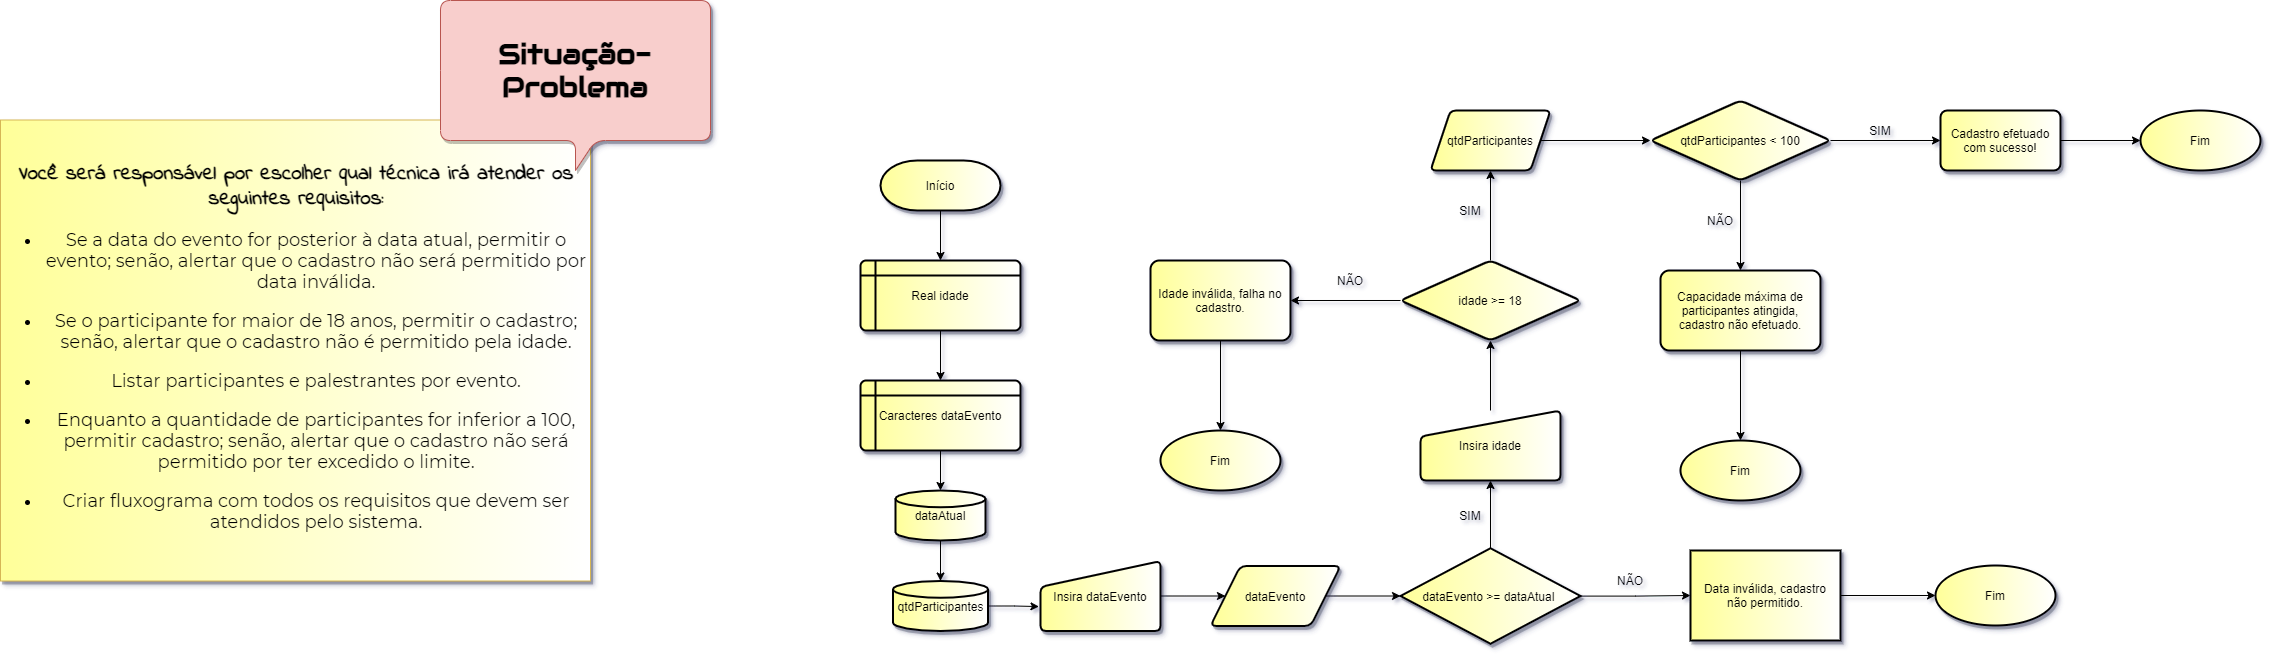

The diagram above was exported from draw.io. Its source (the exported page's mxGraphModel, read from the mxfile embedded in the PNG):
<mxGraphModel dx="1668" dy="2060" grid="0" gridSize="10" guides="1" tooltips="1" connect="1" arrows="1" fold="1" page="0" pageScale="1" pageWidth="827" pageHeight="1169" background="#ffffff" math="0" shadow="0">
  <root>
    <mxCell id="fQxyEo8xfnAtOBqPwO7P-0" />
    <mxCell id="fQxyEo8xfnAtOBqPwO7P-1" parent="fQxyEo8xfnAtOBqPwO7P-0" />
    <mxCell id="fQxyEo8xfnAtOBqPwO7P-6" value="&lt;p style=&quot;text-align: center&quot;&gt;&lt;font size=&quot;1&quot; data-font-src=&quot;https://fonts.googleapis.com/css?family=Indie+Flower&quot; face=&quot;Indie Flower&quot;&gt;&lt;b style=&quot;font-size: 21px&quot;&gt;Você será responsável por escolher qual técnica irá atender os seguintes requisitos:&lt;/b&gt;&lt;/font&gt;&lt;/p&gt;&lt;ul style=&quot;font-size: 18px&quot;&gt;&lt;li&gt;&lt;div style=&quot;text-align: center&quot;&gt;&lt;span&gt;&lt;font data-font-src=&quot;https://fonts.googleapis.com/css?family=Montserrat&quot; style=&quot;font-size: 18px&quot; face=&quot;Montserrat&quot;&gt;Se a data do evento for posterior à data atual, permitir o&lt;/font&gt;&lt;/span&gt;&lt;/div&gt;&lt;font data-font-src=&quot;https://fonts.googleapis.com/css?family=Montserrat&quot; style=&quot;font-size: 18px&quot; face=&quot;Montserrat&quot;&gt;&lt;div style=&quot;text-align: center&quot;&gt;&lt;span&gt;evento; senão, alertar que o cadastro não será permitido por data inválida.&lt;/span&gt;&lt;/div&gt;&lt;/font&gt;&lt;/li&gt;&lt;/ul&gt;&lt;ul style=&quot;font-size: 18px&quot;&gt;&lt;li style=&quot;text-align: center&quot;&gt;&lt;font data-font-src=&quot;https://fonts.googleapis.com/css?family=Montserrat&quot; style=&quot;font-size: 18px&quot; face=&quot;Montserrat&quot;&gt;Se o participante for maior de 18 anos, permitir o cadastro; senão, alertar que o cadastro não é permitido pela idade.&lt;/font&gt;&lt;/li&gt;&lt;/ul&gt;&lt;ul style=&quot;font-size: 18px&quot;&gt;&lt;li style=&quot;text-align: center&quot;&gt;&lt;font data-font-src=&quot;https://fonts.googleapis.com/css?family=Montserrat&quot; style=&quot;font-size: 18px&quot; face=&quot;Montserrat&quot;&gt;Listar participantes e palestrantes por evento.&lt;/font&gt;&lt;/li&gt;&lt;/ul&gt;&lt;ul style=&quot;font-size: 18px&quot;&gt;&lt;li&gt;&lt;div style=&quot;text-align: center&quot;&gt;&lt;span&gt;&lt;font data-font-src=&quot;https://fonts.googleapis.com/css?family=Montserrat&quot; style=&quot;font-size: 18px&quot; face=&quot;Montserrat&quot;&gt;Enquanto a quantidade de participantes for inferior a 100,&lt;/font&gt;&lt;/span&gt;&lt;/div&gt;&lt;font data-font-src=&quot;https://fonts.googleapis.com/css?family=Montserrat&quot; style=&quot;font-size: 18px&quot; face=&quot;Montserrat&quot;&gt;&lt;div style=&quot;text-align: center&quot;&gt;&lt;span&gt;permitir cadastro; senão, alertar que o cadastro não será permitido por ter excedido o limite.&lt;/span&gt;&lt;/div&gt;&lt;/font&gt;&lt;/li&gt;&lt;/ul&gt;&lt;ul style=&quot;font-size: 18px&quot;&gt;&lt;li style=&quot;text-align: center&quot;&gt;&lt;font data-font-src=&quot;https://fonts.googleapis.com/css?family=Montserrat&quot; style=&quot;font-size: 18px&quot; face=&quot;Montserrat&quot;&gt;Criar fluxograma com todos os requisitos que devem ser atendidos pelo sistema.&lt;/font&gt;&lt;/li&gt;&lt;/ul&gt;" style="text;html=1;strokeColor=#d6b656;align=left;verticalAlign=middle;whiteSpace=wrap;rounded=0;shadow=1;gradientDirection=east;gradientColor=#FFFFFF;fillColor=#FFFF99;" parent="fQxyEo8xfnAtOBqPwO7P-1" vertex="1">
      <mxGeometry x="-690" y="-1420.5" width="590" height="461" as="geometry" />
    </mxCell>
    <mxCell id="WSDOC7p3LJNiw7YADk0W-0" value="&lt;h1&gt;&lt;font style=&quot;font-size: 28px&quot; face=&quot;Audiowide&quot; data-font-src=&quot;https://fonts.googleapis.com/css?family=Audiowide&quot;&gt;Situação-Problema&lt;/font&gt;&lt;/h1&gt;" style="shape=callout;whiteSpace=wrap;html=1;perimeter=calloutPerimeter;fillColor=#f8cecc;strokeColor=#b85450;rounded=1;shadow=1;" parent="fQxyEo8xfnAtOBqPwO7P-1" vertex="1">
      <mxGeometry x="-250" y="-1540" width="270" height="170" as="geometry" />
    </mxCell>
    <mxCell id="WSDOC7p3LJNiw7YADk0W-4" style="edgeStyle=orthogonalEdgeStyle;rounded=0;orthogonalLoop=1;jettySize=auto;html=1;entryX=0.5;entryY=0;entryDx=0;entryDy=0;" parent="fQxyEo8xfnAtOBqPwO7P-1" source="WSDOC7p3LJNiw7YADk0W-1" target="WSDOC7p3LJNiw7YADk0W-5" edge="1">
      <mxGeometry relative="1" as="geometry">
        <mxPoint x="250" y="-1260" as="targetPoint" />
      </mxGeometry>
    </mxCell>
    <mxCell id="WSDOC7p3LJNiw7YADk0W-1" value="Início" style="strokeWidth=2;html=1;shape=mxgraph.flowchart.terminator;whiteSpace=wrap;rounded=0;shadow=1;fillColor=#FFFF99;gradientColor=#FFFFFF;gradientDirection=east;" parent="fQxyEo8xfnAtOBqPwO7P-1" vertex="1">
      <mxGeometry x="190" y="-1380" width="120" height="50" as="geometry" />
    </mxCell>
    <mxCell id="WSDOC7p3LJNiw7YADk0W-19" style="edgeStyle=orthogonalEdgeStyle;rounded=0;orthogonalLoop=1;jettySize=auto;html=1;entryX=0;entryY=0.5;entryDx=0;entryDy=0;" parent="fQxyEo8xfnAtOBqPwO7P-1" source="WSDOC7p3LJNiw7YADk0W-2" target="WSDOC7p3LJNiw7YADk0W-15" edge="1">
      <mxGeometry relative="1" as="geometry" />
    </mxCell>
    <mxCell id="WSDOC7p3LJNiw7YADk0W-2" value="Insira dataEvento" style="html=1;strokeWidth=2;shape=manualInput;whiteSpace=wrap;rounded=1;size=26;arcSize=11;shadow=1;fillColor=#FFFF99;gradientColor=#FFFFFF;gradientDirection=east;" parent="fQxyEo8xfnAtOBqPwO7P-1" vertex="1">
      <mxGeometry x="350" y="-979.5" width="120" height="70" as="geometry" />
    </mxCell>
    <mxCell id="WSDOC7p3LJNiw7YADk0W-7" style="edgeStyle=orthogonalEdgeStyle;rounded=0;orthogonalLoop=1;jettySize=auto;html=1;entryX=0.5;entryY=0;entryDx=0;entryDy=0;" parent="fQxyEo8xfnAtOBqPwO7P-1" source="WSDOC7p3LJNiw7YADk0W-5" target="WSDOC7p3LJNiw7YADk0W-6" edge="1">
      <mxGeometry relative="1" as="geometry" />
    </mxCell>
    <mxCell id="WSDOC7p3LJNiw7YADk0W-5" value="&lt;p style=&quot;line-height: 120%&quot;&gt;&lt;/p&gt;&lt;div style=&quot;line-height: 120%&quot;&gt;Real idade&lt;/div&gt;&lt;p&gt;&lt;/p&gt;" style="shape=internalStorage;whiteSpace=wrap;html=1;dx=15;dy=15;rounded=1;arcSize=8;strokeWidth=2;shadow=1;fillColor=#FFFF99;gradientColor=#FFFFFF;gradientDirection=east;align=center;" parent="fQxyEo8xfnAtOBqPwO7P-1" vertex="1">
      <mxGeometry x="170" y="-1280" width="160" height="70" as="geometry" />
    </mxCell>
    <mxCell id="WSDOC7p3LJNiw7YADk0W-9" style="edgeStyle=orthogonalEdgeStyle;rounded=0;orthogonalLoop=1;jettySize=auto;html=1;" parent="fQxyEo8xfnAtOBqPwO7P-1" source="WSDOC7p3LJNiw7YADk0W-6" target="WSDOC7p3LJNiw7YADk0W-8" edge="1">
      <mxGeometry relative="1" as="geometry" />
    </mxCell>
    <mxCell id="WSDOC7p3LJNiw7YADk0W-6" value="&lt;p style=&quot;line-height: 120%&quot;&gt;&lt;/p&gt;&lt;div style=&quot;line-height: 120%&quot;&gt;Caracteres&amp;nbsp;&lt;span&gt;dataEvento&lt;/span&gt;&lt;/div&gt;&lt;p&gt;&lt;/p&gt;" style="shape=internalStorage;whiteSpace=wrap;html=1;dx=15;dy=15;rounded=1;arcSize=8;strokeWidth=2;shadow=1;fillColor=#FFFF99;gradientColor=#FFFFFF;gradientDirection=east;align=center;" parent="fQxyEo8xfnAtOBqPwO7P-1" vertex="1">
      <mxGeometry x="170" y="-1160" width="160" height="70" as="geometry" />
    </mxCell>
    <mxCell id="WSDOC7p3LJNiw7YADk0W-11" style="edgeStyle=orthogonalEdgeStyle;rounded=0;orthogonalLoop=1;jettySize=auto;html=1;" parent="fQxyEo8xfnAtOBqPwO7P-1" source="WSDOC7p3LJNiw7YADk0W-8" target="WSDOC7p3LJNiw7YADk0W-10" edge="1">
      <mxGeometry relative="1" as="geometry" />
    </mxCell>
    <mxCell id="WSDOC7p3LJNiw7YADk0W-8" value="&lt;p style=&quot;line-height: 90%&quot;&gt;dataAtual&lt;/p&gt;" style="strokeWidth=2;html=1;shape=mxgraph.flowchart.database;whiteSpace=wrap;rounded=0;shadow=1;fillColor=#FFFF99;gradientColor=#FFFFFF;gradientDirection=east;" parent="fQxyEo8xfnAtOBqPwO7P-1" vertex="1">
      <mxGeometry x="205" y="-1050" width="90" height="50" as="geometry" />
    </mxCell>
    <mxCell id="WSDOC7p3LJNiw7YADk0W-13" style="edgeStyle=orthogonalEdgeStyle;rounded=0;orthogonalLoop=1;jettySize=auto;html=1;entryX=-0.013;entryY=0.651;entryDx=0;entryDy=0;entryPerimeter=0;" parent="fQxyEo8xfnAtOBqPwO7P-1" source="WSDOC7p3LJNiw7YADk0W-10" target="WSDOC7p3LJNiw7YADk0W-2" edge="1">
      <mxGeometry relative="1" as="geometry" />
    </mxCell>
    <mxCell id="WSDOC7p3LJNiw7YADk0W-10" value="&lt;p style=&quot;line-height: 90%&quot;&gt;qtdParticipantes&lt;/p&gt;" style="strokeWidth=2;html=1;shape=mxgraph.flowchart.database;whiteSpace=wrap;rounded=0;shadow=1;fillColor=#FFFF99;gradientColor=#FFFFFF;gradientDirection=east;" parent="fQxyEo8xfnAtOBqPwO7P-1" vertex="1">
      <mxGeometry x="202.5" y="-959.5" width="95" height="50" as="geometry" />
    </mxCell>
    <mxCell id="WSDOC7p3LJNiw7YADk0W-24" value="" style="edgeStyle=orthogonalEdgeStyle;rounded=0;orthogonalLoop=1;jettySize=auto;html=1;" parent="fQxyEo8xfnAtOBqPwO7P-1" source="WSDOC7p3LJNiw7YADk0W-14" target="WSDOC7p3LJNiw7YADk0W-23" edge="1">
      <mxGeometry relative="1" as="geometry" />
    </mxCell>
    <mxCell id="WSDOC7p3LJNiw7YADk0W-38" style="edgeStyle=orthogonalEdgeStyle;rounded=0;orthogonalLoop=1;jettySize=auto;html=1;entryX=0.5;entryY=1;entryDx=0;entryDy=0;" parent="fQxyEo8xfnAtOBqPwO7P-1" source="WSDOC7p3LJNiw7YADk0W-14" target="WSDOC7p3LJNiw7YADk0W-37" edge="1">
      <mxGeometry relative="1" as="geometry" />
    </mxCell>
    <mxCell id="WSDOC7p3LJNiw7YADk0W-14" value="dataEvento &amp;gt;= dataAtual&amp;nbsp;" style="strokeWidth=2;html=1;shape=mxgraph.flowchart.decision;whiteSpace=wrap;rounded=0;shadow=1;fillColor=#FFFF99;gradientColor=#FFFFFF;gradientDirection=east;" parent="fQxyEo8xfnAtOBqPwO7P-1" vertex="1">
      <mxGeometry x="710" y="-992.25" width="180" height="95.5" as="geometry" />
    </mxCell>
    <mxCell id="WSDOC7p3LJNiw7YADk0W-20" style="edgeStyle=orthogonalEdgeStyle;rounded=0;orthogonalLoop=1;jettySize=auto;html=1;entryX=0;entryY=0.5;entryDx=0;entryDy=0;entryPerimeter=0;" parent="fQxyEo8xfnAtOBqPwO7P-1" source="WSDOC7p3LJNiw7YADk0W-15" target="WSDOC7p3LJNiw7YADk0W-14" edge="1">
      <mxGeometry relative="1" as="geometry" />
    </mxCell>
    <mxCell id="WSDOC7p3LJNiw7YADk0W-15" value="dataEvento" style="shape=parallelogram;html=1;strokeWidth=2;perimeter=parallelogramPerimeter;whiteSpace=wrap;rounded=1;arcSize=12;size=0.23;shadow=1;fillColor=#FFFF99;gradientColor=#FFFFFF;gradientDirection=east;" parent="fQxyEo8xfnAtOBqPwO7P-1" vertex="1">
      <mxGeometry x="520" y="-974.5" width="130" height="60" as="geometry" />
    </mxCell>
    <mxCell id="WSDOC7p3LJNiw7YADk0W-30" value="" style="edgeStyle=orthogonalEdgeStyle;rounded=0;orthogonalLoop=1;jettySize=auto;html=1;" parent="fQxyEo8xfnAtOBqPwO7P-1" source="WSDOC7p3LJNiw7YADk0W-23" target="WSDOC7p3LJNiw7YADk0W-29" edge="1">
      <mxGeometry relative="1" as="geometry" />
    </mxCell>
    <mxCell id="WSDOC7p3LJNiw7YADk0W-23" value="Data inválida, cadastro&lt;br&gt;não permitido." style="whiteSpace=wrap;html=1;rounded=0;shadow=1;strokeWidth=2;fillColor=#FFFF99;gradientColor=#FFFFFF;gradientDirection=east;" parent="fQxyEo8xfnAtOBqPwO7P-1" vertex="1">
      <mxGeometry x="1000" y="-990" width="150" height="90" as="geometry" />
    </mxCell>
    <mxCell id="WSDOC7p3LJNiw7YADk0W-25" value="NÃO" style="text;html=1;strokeColor=none;fillColor=none;align=center;verticalAlign=middle;whiteSpace=wrap;rounded=0;shadow=1;" parent="fQxyEo8xfnAtOBqPwO7P-1" vertex="1">
      <mxGeometry x="920" y="-970" width="40" height="20" as="geometry" />
    </mxCell>
    <mxCell id="WSDOC7p3LJNiw7YADk0W-28" value="SIM" style="text;html=1;strokeColor=none;fillColor=none;align=center;verticalAlign=middle;whiteSpace=wrap;rounded=0;shadow=1;" parent="fQxyEo8xfnAtOBqPwO7P-1" vertex="1">
      <mxGeometry x="760" y="-1035" width="40" height="20" as="geometry" />
    </mxCell>
    <mxCell id="WSDOC7p3LJNiw7YADk0W-29" value="Fim" style="ellipse;whiteSpace=wrap;html=1;rounded=0;shadow=1;strokeWidth=2;fillColor=#FFFF99;gradientColor=#FFFFFF;gradientDirection=east;" parent="fQxyEo8xfnAtOBqPwO7P-1" vertex="1">
      <mxGeometry x="1245" y="-975" width="120" height="60" as="geometry" />
    </mxCell>
    <mxCell id="WSDOC7p3LJNiw7YADk0W-40" value="" style="edgeStyle=orthogonalEdgeStyle;rounded=0;orthogonalLoop=1;jettySize=auto;html=1;" parent="fQxyEo8xfnAtOBqPwO7P-1" source="WSDOC7p3LJNiw7YADk0W-37" target="WSDOC7p3LJNiw7YADk0W-39" edge="1">
      <mxGeometry relative="1" as="geometry" />
    </mxCell>
    <mxCell id="WSDOC7p3LJNiw7YADk0W-37" value="Insira idade" style="html=1;strokeWidth=2;shape=manualInput;whiteSpace=wrap;rounded=1;size=26;arcSize=11;shadow=1;fillColor=#FFFF99;gradientColor=#FFFFFF;gradientDirection=east;" parent="fQxyEo8xfnAtOBqPwO7P-1" vertex="1">
      <mxGeometry x="730" y="-1130" width="140" height="70" as="geometry" />
    </mxCell>
    <mxCell id="WSDOC7p3LJNiw7YADk0W-42" value="" style="edgeStyle=orthogonalEdgeStyle;rounded=0;orthogonalLoop=1;jettySize=auto;html=1;" parent="fQxyEo8xfnAtOBqPwO7P-1" source="WSDOC7p3LJNiw7YADk0W-39" target="WSDOC7p3LJNiw7YADk0W-41" edge="1">
      <mxGeometry relative="1" as="geometry" />
    </mxCell>
    <mxCell id="WSDOC7p3LJNiw7YADk0W-47" value="" style="edgeStyle=orthogonalEdgeStyle;rounded=0;orthogonalLoop=1;jettySize=auto;html=1;" parent="fQxyEo8xfnAtOBqPwO7P-1" source="WSDOC7p3LJNiw7YADk0W-39" target="WSDOC7p3LJNiw7YADk0W-46" edge="1">
      <mxGeometry relative="1" as="geometry" />
    </mxCell>
    <mxCell id="WSDOC7p3LJNiw7YADk0W-39" value="idade &amp;gt;= 18" style="rhombus;whiteSpace=wrap;html=1;rounded=1;shadow=1;strokeWidth=2;fillColor=#FFFF99;gradientColor=#FFFFFF;gradientDirection=east;arcSize=11;" parent="fQxyEo8xfnAtOBqPwO7P-1" vertex="1">
      <mxGeometry x="710" y="-1280" width="180" height="80" as="geometry" />
    </mxCell>
    <mxCell id="WSDOC7p3LJNiw7YADk0W-45" value="" style="edgeStyle=orthogonalEdgeStyle;rounded=0;orthogonalLoop=1;jettySize=auto;html=1;" parent="fQxyEo8xfnAtOBqPwO7P-1" source="WSDOC7p3LJNiw7YADk0W-41" target="WSDOC7p3LJNiw7YADk0W-44" edge="1">
      <mxGeometry relative="1" as="geometry" />
    </mxCell>
    <mxCell id="WSDOC7p3LJNiw7YADk0W-41" value="Idade inválida, falha no cadastro." style="whiteSpace=wrap;html=1;rounded=1;shadow=1;strokeWidth=2;fillColor=#FFFF99;gradientColor=#FFFFFF;gradientDirection=east;arcSize=11;" parent="fQxyEo8xfnAtOBqPwO7P-1" vertex="1">
      <mxGeometry x="460" y="-1280" width="140" height="80" as="geometry" />
    </mxCell>
    <mxCell id="WSDOC7p3LJNiw7YADk0W-43" value="NÃO" style="text;html=1;strokeColor=none;fillColor=none;align=center;verticalAlign=middle;whiteSpace=wrap;rounded=0;shadow=1;" parent="fQxyEo8xfnAtOBqPwO7P-1" vertex="1">
      <mxGeometry x="640" y="-1270" width="40" height="20" as="geometry" />
    </mxCell>
    <mxCell id="WSDOC7p3LJNiw7YADk0W-44" value="Fim" style="ellipse;whiteSpace=wrap;html=1;rounded=1;shadow=1;strokeWidth=2;fillColor=#FFFF99;gradientColor=#FFFFFF;gradientDirection=east;arcSize=11;" parent="fQxyEo8xfnAtOBqPwO7P-1" vertex="1">
      <mxGeometry x="470" y="-1110" width="120" height="60" as="geometry" />
    </mxCell>
    <mxCell id="WSDOC7p3LJNiw7YADk0W-50" value="" style="edgeStyle=orthogonalEdgeStyle;rounded=0;orthogonalLoop=1;jettySize=auto;html=1;" parent="fQxyEo8xfnAtOBqPwO7P-1" source="WSDOC7p3LJNiw7YADk0W-46" target="WSDOC7p3LJNiw7YADk0W-49" edge="1">
      <mxGeometry relative="1" as="geometry" />
    </mxCell>
    <mxCell id="WSDOC7p3LJNiw7YADk0W-46" value="qtdParticipantes" style="shape=parallelogram;perimeter=parallelogramPerimeter;whiteSpace=wrap;html=1;fixedSize=1;rounded=1;shadow=1;strokeWidth=2;fillColor=#FFFF99;gradientColor=#FFFFFF;gradientDirection=east;arcSize=11;" parent="fQxyEo8xfnAtOBqPwO7P-1" vertex="1">
      <mxGeometry x="740" y="-1430" width="120" height="60" as="geometry" />
    </mxCell>
    <mxCell id="WSDOC7p3LJNiw7YADk0W-48" value="SIM" style="text;html=1;strokeColor=none;fillColor=none;align=center;verticalAlign=middle;whiteSpace=wrap;rounded=0;shadow=1;" parent="fQxyEo8xfnAtOBqPwO7P-1" vertex="1">
      <mxGeometry x="760" y="-1340" width="40" height="20" as="geometry" />
    </mxCell>
    <mxCell id="WSDOC7p3LJNiw7YADk0W-52" value="" style="edgeStyle=orthogonalEdgeStyle;rounded=0;orthogonalLoop=1;jettySize=auto;html=1;" parent="fQxyEo8xfnAtOBqPwO7P-1" source="WSDOC7p3LJNiw7YADk0W-49" target="WSDOC7p3LJNiw7YADk0W-51" edge="1">
      <mxGeometry relative="1" as="geometry" />
    </mxCell>
    <mxCell id="WSDOC7p3LJNiw7YADk0W-57" value="" style="edgeStyle=orthogonalEdgeStyle;rounded=0;orthogonalLoop=1;jettySize=auto;html=1;" parent="fQxyEo8xfnAtOBqPwO7P-1" source="WSDOC7p3LJNiw7YADk0W-49" target="WSDOC7p3LJNiw7YADk0W-56" edge="1">
      <mxGeometry relative="1" as="geometry" />
    </mxCell>
    <mxCell id="WSDOC7p3LJNiw7YADk0W-49" value="qtdParticipantes &amp;lt; 100" style="rhombus;whiteSpace=wrap;html=1;rounded=1;shadow=1;strokeWidth=2;fillColor=#FFFF99;gradientColor=#FFFFFF;gradientDirection=east;arcSize=11;" parent="fQxyEo8xfnAtOBqPwO7P-1" vertex="1">
      <mxGeometry x="960" y="-1440" width="180" height="80" as="geometry" />
    </mxCell>
    <mxCell id="WSDOC7p3LJNiw7YADk0W-55" value="" style="edgeStyle=orthogonalEdgeStyle;rounded=0;orthogonalLoop=1;jettySize=auto;html=1;" parent="fQxyEo8xfnAtOBqPwO7P-1" source="WSDOC7p3LJNiw7YADk0W-51" target="WSDOC7p3LJNiw7YADk0W-54" edge="1">
      <mxGeometry relative="1" as="geometry" />
    </mxCell>
    <mxCell id="WSDOC7p3LJNiw7YADk0W-51" value="Capacidade máxima de participantes atingida, cadastro não efetuado." style="whiteSpace=wrap;html=1;rounded=1;shadow=1;strokeWidth=2;fillColor=#FFFF99;gradientColor=#FFFFFF;gradientDirection=east;arcSize=11;" parent="fQxyEo8xfnAtOBqPwO7P-1" vertex="1">
      <mxGeometry x="970" y="-1270" width="160" height="80" as="geometry" />
    </mxCell>
    <mxCell id="WSDOC7p3LJNiw7YADk0W-53" value="NÃO" style="text;html=1;strokeColor=none;fillColor=none;align=center;verticalAlign=middle;whiteSpace=wrap;rounded=0;shadow=1;" parent="fQxyEo8xfnAtOBqPwO7P-1" vertex="1">
      <mxGeometry x="1010" y="-1330" width="40" height="20" as="geometry" />
    </mxCell>
    <mxCell id="WSDOC7p3LJNiw7YADk0W-54" value="Fim" style="ellipse;whiteSpace=wrap;html=1;rounded=1;shadow=1;strokeWidth=2;fillColor=#FFFF99;gradientColor=#FFFFFF;gradientDirection=east;arcSize=11;" parent="fQxyEo8xfnAtOBqPwO7P-1" vertex="1">
      <mxGeometry x="990" y="-1100" width="120" height="60" as="geometry" />
    </mxCell>
    <mxCell id="WSDOC7p3LJNiw7YADk0W-60" value="" style="edgeStyle=orthogonalEdgeStyle;rounded=0;orthogonalLoop=1;jettySize=auto;html=1;" parent="fQxyEo8xfnAtOBqPwO7P-1" source="WSDOC7p3LJNiw7YADk0W-56" target="WSDOC7p3LJNiw7YADk0W-59" edge="1">
      <mxGeometry relative="1" as="geometry" />
    </mxCell>
    <mxCell id="WSDOC7p3LJNiw7YADk0W-56" value="Cadastro efetuado com sucesso!" style="whiteSpace=wrap;html=1;rounded=1;shadow=1;strokeWidth=2;fillColor=#FFFF99;gradientColor=#FFFFFF;gradientDirection=east;arcSize=11;" parent="fQxyEo8xfnAtOBqPwO7P-1" vertex="1">
      <mxGeometry x="1250" y="-1430" width="120" height="60" as="geometry" />
    </mxCell>
    <mxCell id="WSDOC7p3LJNiw7YADk0W-58" value="SIM" style="text;html=1;strokeColor=none;fillColor=none;align=center;verticalAlign=middle;whiteSpace=wrap;rounded=0;shadow=1;" parent="fQxyEo8xfnAtOBqPwO7P-1" vertex="1">
      <mxGeometry x="1170" y="-1420.5" width="40" height="20" as="geometry" />
    </mxCell>
    <mxCell id="WSDOC7p3LJNiw7YADk0W-59" value="Fim" style="ellipse;whiteSpace=wrap;html=1;rounded=1;shadow=1;strokeWidth=2;fillColor=#FFFF99;gradientColor=#FFFFFF;gradientDirection=east;arcSize=11;" parent="fQxyEo8xfnAtOBqPwO7P-1" vertex="1">
      <mxGeometry x="1450" y="-1430" width="120" height="60" as="geometry" />
    </mxCell>
  </root>
</mxGraphModel>